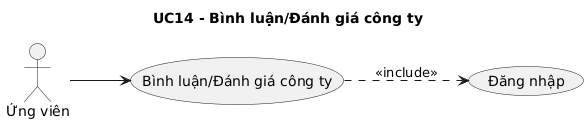

The diagram above was rendered by PlantUML. Its source (embedded in the PNG):
@startuml
skinparam shadowing false
left to right direction
title UC14 - Bình luận/Đánh giá công ty
actor "Ứng viên" as ACTOR_1
usecase "Bình luận/Đánh giá công ty" as UC_MAIN
ACTOR_1 --> UC_MAIN
usecase "Đăng nhập" as UC_LOGIN
UC_MAIN ..> UC_LOGIN : <<include>>
@enduml